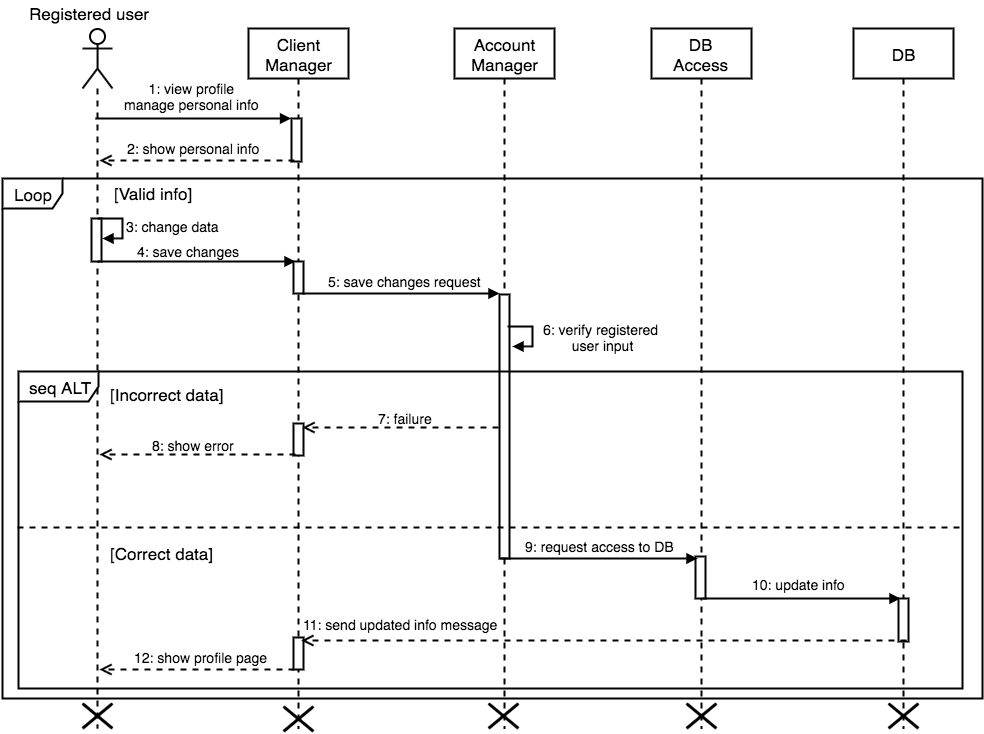

The diagram above was exported from draw.io. Its source (the exported page's mxGraphModel, read from the mxfile embedded in the PNG):
<mxGraphModel dx="790" dy="567" grid="1" gridSize="10" guides="1" tooltips="1" connect="1" arrows="1" fold="1" page="1" pageScale="1" pageWidth="2500" pageHeight="1000" math="0" shadow="0">
  <root>
    <mxCell id="0" />
    <mxCell id="1" parent="0" />
    <mxCell id="24d9cf090fb9b88b-1" value="" style="shape=umlLifeline;participant=umlActor;perimeter=lifelinePerimeter;whiteSpace=wrap;html=1;container=1;collapsible=0;recursiveResize=0;verticalAlign=top;spacingTop=36;labelBackgroundColor=#ffffff;outlineConnect=0;rounded=0;shadow=0;glass=0;comic=0;strokeColor=#000000;strokeWidth=2;fillColor=#FFFFFF;gradientColor=none;fontSize=17;size=60;" vertex="1" parent="1">
      <mxGeometry x="210" y="110" width="30" height="700" as="geometry" />
    </mxCell>
    <mxCell id="24d9cf090fb9b88b-39" value="" style="html=1;points=[];perimeter=orthogonalPerimeter;rounded=0;shadow=0;glass=0;comic=0;labelBackgroundColor=none;strokeColor=#000000;strokeWidth=2;fillColor=#FFFFFF;gradientColor=none;fontSize=17;" vertex="1" parent="24d9cf090fb9b88b-1">
      <mxGeometry x="9" y="190" width="10" height="43" as="geometry" />
    </mxCell>
    <mxCell id="24d9cf090fb9b88b-2" value="" style="shape=umlDestroy;whiteSpace=wrap;html=1;strokeWidth=3;rounded=1;shadow=0;glass=0;comic=0;labelBackgroundColor=none;fillColor=#FFFFFF;gradientColor=none;fontSize=13;align=center;" vertex="1" parent="24d9cf090fb9b88b-1">
      <mxGeometry y="675" width="30" height="25" as="geometry" />
    </mxCell>
    <mxCell id="24d9cf090fb9b88b-3" value="Registered user" style="text;html=1;resizable=0;points=[];autosize=1;align=left;verticalAlign=top;spacingTop=-4;fontSize=17;" vertex="1" parent="1">
      <mxGeometry x="155" y="83" width="140" height="20" as="geometry" />
    </mxCell>
    <mxCell id="24d9cf090fb9b88b-4" value="Client&lt;div&gt;Manager&lt;/div&gt;" style="shape=umlLifeline;perimeter=lifelinePerimeter;whiteSpace=wrap;html=1;container=1;collapsible=0;recursiveResize=0;outlineConnect=0;rounded=0;shadow=0;glass=0;comic=0;labelBackgroundColor=none;strokeColor=#000000;strokeWidth=2;fillColor=#FFFFFF;gradientColor=none;fontSize=17;size=50;" vertex="1" parent="1">
      <mxGeometry x="376" y="110" width="100" height="700" as="geometry" />
    </mxCell>
    <mxCell id="24d9cf090fb9b88b-5" value="" style="html=1;points=[];perimeter=orthogonalPerimeter;rounded=0;shadow=0;glass=0;comic=0;labelBackgroundColor=none;strokeColor=#000000;strokeWidth=2;fillColor=#FFFFFF;gradientColor=none;fontSize=17;" vertex="1" parent="24d9cf090fb9b88b-4">
      <mxGeometry x="43" y="90" width="10" height="43" as="geometry" />
    </mxCell>
    <mxCell id="24d9cf090fb9b88b-42" value="" style="html=1;points=[];perimeter=orthogonalPerimeter;rounded=0;shadow=0;glass=0;comic=0;labelBackgroundColor=none;strokeColor=#000000;strokeWidth=2;fillColor=#FFFFFF;gradientColor=none;fontSize=17;" vertex="1" parent="24d9cf090fb9b88b-4">
      <mxGeometry x="45" y="233" width="10" height="32" as="geometry" />
    </mxCell>
    <mxCell id="24d9cf090fb9b88b-55" value="" style="html=1;points=[];perimeter=orthogonalPerimeter;rounded=0;shadow=0;glass=0;comic=0;labelBackgroundColor=none;strokeColor=#000000;strokeWidth=2;fillColor=#FFFFFF;gradientColor=none;fontSize=17;" vertex="1" parent="24d9cf090fb9b88b-4">
      <mxGeometry x="45" y="395" width="10" height="32" as="geometry" />
    </mxCell>
    <mxCell id="24d9cf090fb9b88b-6" value="" style="html=1;points=[];perimeter=orthogonalPerimeter;rounded=0;shadow=0;glass=0;comic=0;labelBackgroundColor=none;strokeColor=#000000;strokeWidth=2;fillColor=#FFFFFF;gradientColor=none;fontSize=17;" vertex="1" parent="24d9cf090fb9b88b-4">
      <mxGeometry x="45" y="609" width="10" height="32" as="geometry" />
    </mxCell>
    <mxCell id="24d9cf090fb9b88b-8" value="" style="html=1;verticalAlign=bottom;endArrow=block;strokeColor=#000000;strokeWidth=2;fontSize=17;entryX=1.013;entryY=0.933;entryPerimeter=0;" edge="1" parent="1">
      <mxGeometry x="6" y="12" as="geometry">
        <mxPoint x="223" y="200" as="sourcePoint" />
        <mxPoint x="418.5882352941178" y="200" as="targetPoint" />
        <mxPoint x="-135" y="-18" as="offset" />
      </mxGeometry>
    </mxCell>
    <mxCell id="24d9cf090fb9b88b-10" value="&lt;div style=&quot;text-align: center&quot;&gt;&lt;span&gt;1:&amp;nbsp;&lt;/span&gt;&lt;span style=&quot;text-align: center&quot;&gt;view profile&lt;/span&gt;&lt;/div&gt;&lt;div style=&quot;text-align: center&quot;&gt;manage personal info&lt;/div&gt;" style="text;html=1;resizable=0;points=[];autosize=1;align=left;verticalAlign=top;spacingTop=-4;fontSize=14;" vertex="1" parent="1">
      <mxGeometry x="250" y="160" width="150" height="40" as="geometry" />
    </mxCell>
    <mxCell id="24d9cf090fb9b88b-11" value="Account&lt;div&gt;Manager&lt;/div&gt;" style="shape=umlLifeline;perimeter=lifelinePerimeter;whiteSpace=wrap;html=1;container=1;collapsible=0;recursiveResize=0;outlineConnect=0;rounded=0;shadow=0;glass=0;comic=0;labelBackgroundColor=none;strokeColor=#000000;strokeWidth=2;fillColor=#FFFFFF;gradientColor=none;fontSize=17;size=50;" vertex="1" parent="1">
      <mxGeometry x="582" y="110" width="100" height="700" as="geometry" />
    </mxCell>
    <mxCell id="24d9cf090fb9b88b-12" value="" style="html=1;points=[];perimeter=orthogonalPerimeter;rounded=0;shadow=0;glass=0;comic=0;labelBackgroundColor=none;strokeColor=#000000;strokeWidth=2;fillColor=#FFFFFF;gradientColor=none;fontSize=17;" vertex="1" parent="24d9cf090fb9b88b-11">
      <mxGeometry x="45" y="266" width="10" height="264" as="geometry" />
    </mxCell>
    <mxCell id="24d9cf090fb9b88b-15" value="DB&lt;div&gt;Access&lt;/div&gt;" style="shape=umlLifeline;perimeter=lifelinePerimeter;whiteSpace=wrap;html=1;container=1;collapsible=0;recursiveResize=0;outlineConnect=0;rounded=0;shadow=0;glass=0;comic=0;labelBackgroundColor=none;strokeColor=#000000;strokeWidth=2;fillColor=#FFFFFF;gradientColor=none;fontSize=17;size=50;" vertex="1" parent="1">
      <mxGeometry x="779" y="110" width="100" height="700" as="geometry" />
    </mxCell>
    <mxCell id="24d9cf090fb9b88b-22" value="" style="html=1;points=[];perimeter=orthogonalPerimeter;rounded=0;shadow=0;glass=0;comic=0;labelBackgroundColor=none;strokeColor=#000000;strokeWidth=2;fillColor=#FFFFFF;gradientColor=none;fontSize=17;" vertex="1" parent="24d9cf090fb9b88b-15">
      <mxGeometry x="44" y="528" width="10" height="42" as="geometry" />
    </mxCell>
    <mxCell id="24d9cf090fb9b88b-16" value="DB" style="shape=umlLifeline;perimeter=lifelinePerimeter;whiteSpace=wrap;html=1;container=1;collapsible=0;recursiveResize=0;outlineConnect=0;rounded=0;shadow=0;glass=0;comic=0;labelBackgroundColor=none;strokeColor=#000000;strokeWidth=2;fillColor=#FFFFFF;gradientColor=none;fontSize=17;size=50;" vertex="1" parent="1">
      <mxGeometry x="981" y="110" width="100" height="700" as="geometry" />
    </mxCell>
    <mxCell id="24d9cf090fb9b88b-26" value="" style="html=1;points=[];perimeter=orthogonalPerimeter;rounded=0;shadow=0;glass=0;comic=0;labelBackgroundColor=none;strokeColor=#000000;strokeWidth=2;fillColor=#FFFFFF;gradientColor=none;fontSize=17;" vertex="1" parent="24d9cf090fb9b88b-16">
      <mxGeometry x="45" y="570" width="10" height="43" as="geometry" />
    </mxCell>
    <mxCell id="24d9cf090fb9b88b-7" value="" style="shape=umlDestroy;whiteSpace=wrap;html=1;strokeWidth=3;rounded=1;shadow=0;glass=0;comic=0;labelBackgroundColor=none;fillColor=#FFFFFF;gradientColor=none;fontSize=13;align=center;" vertex="1" parent="24d9cf090fb9b88b-16">
      <mxGeometry x="-570" y="678" width="30" height="25" as="geometry" />
    </mxCell>
    <mxCell id="24d9cf090fb9b88b-14" value="" style="shape=umlDestroy;whiteSpace=wrap;html=1;strokeWidth=3;rounded=1;shadow=0;glass=0;comic=0;labelBackgroundColor=none;fillColor=#FFFFFF;gradientColor=none;fontSize=13;align=center;" vertex="1" parent="24d9cf090fb9b88b-16">
      <mxGeometry x="-365" y="675" width="30" height="25" as="geometry" />
    </mxCell>
    <mxCell id="24d9cf090fb9b88b-17" value="" style="shape=umlDestroy;whiteSpace=wrap;html=1;strokeWidth=3;rounded=1;shadow=0;glass=0;comic=0;labelBackgroundColor=none;fillColor=#FFFFFF;gradientColor=none;fontSize=13;align=center;" vertex="1" parent="24d9cf090fb9b88b-16">
      <mxGeometry x="35" y="675" width="30" height="25" as="geometry" />
    </mxCell>
    <mxCell id="24d9cf090fb9b88b-32" value="" style="shape=umlDestroy;whiteSpace=wrap;html=1;strokeWidth=3;rounded=1;shadow=0;glass=0;comic=0;labelBackgroundColor=none;fillColor=#FFFFFF;gradientColor=none;fontSize=13;align=center;" vertex="1" parent="24d9cf090fb9b88b-16">
      <mxGeometry x="-167" y="675" width="30" height="25" as="geometry" />
    </mxCell>
    <mxCell id="24d9cf090fb9b88b-18" value="" style="html=1;verticalAlign=bottom;endArrow=block;strokeColor=#000000;strokeWidth=2;fontSize=17;entryX=1.013;entryY=0.933;entryPerimeter=0;" edge="1" parent="1">
      <mxGeometry x="205" y="187" as="geometry">
        <mxPoint x="430" y="375" as="sourcePoint" />
        <mxPoint x="627" y="375" as="targetPoint" />
        <mxPoint x="-135" y="-18" as="offset" />
      </mxGeometry>
    </mxCell>
    <mxCell id="24d9cf090fb9b88b-20" value="5: save changes request" style="text;html=1;resizable=0;points=[];autosize=1;align=left;verticalAlign=top;spacingTop=-4;fontSize=14;" vertex="1" parent="1">
      <mxGeometry x="454" y="353" width="170" height="20" as="geometry" />
    </mxCell>
    <mxCell id="24d9cf090fb9b88b-21" value="&lt;span&gt;9: request access to DB&lt;/span&gt;" style="text;html=1;resizable=0;points=[];autosize=1;align=left;verticalAlign=top;spacingTop=-4;fontSize=14;" vertex="1" parent="1">
      <mxGeometry x="651" y="618" width="160" height="20" as="geometry" />
    </mxCell>
    <mxCell id="24d9cf090fb9b88b-23" value="" style="html=1;verticalAlign=bottom;endArrow=block;strokeColor=#000000;strokeWidth=2;fontSize=17;entryX=1.013;entryY=0.933;entryPerimeter=0;" edge="1" parent="1">
      <mxGeometry x="606" y="492" as="geometry">
        <mxPoint x="831" y="680" as="sourcePoint" />
        <mxPoint x="1028" y="680" as="targetPoint" />
        <mxPoint x="-135" y="-18" as="offset" />
      </mxGeometry>
    </mxCell>
    <mxCell id="24d9cf090fb9b88b-33" value="" style="html=1;verticalAlign=bottom;endArrow=open;dashed=1;endSize=8;strokeColor=#000000;strokeWidth=2;fontSize=17;" edge="1" parent="1">
      <mxGeometry x="-3" y="-258" as="geometry">
        <mxPoint x="227" y="242" as="targetPoint" />
        <Array as="points">
          <mxPoint x="347" y="242" />
        </Array>
        <mxPoint x="422" y="242" as="sourcePoint" />
        <mxPoint x="-222" y="150" as="offset" />
      </mxGeometry>
    </mxCell>
    <mxCell id="24d9cf090fb9b88b-34" value="2: show personal info" style="text;html=1;resizable=0;points=[];autosize=1;align=left;verticalAlign=top;spacingTop=-4;fontSize=14;" vertex="1" parent="1">
      <mxGeometry x="253" y="220" width="150" height="20" as="geometry" />
    </mxCell>
    <mxCell id="24d9cf090fb9b88b-35" value="Loop" style="shape=umlFrame;whiteSpace=wrap;html=1;rounded=0;shadow=0;glass=0;comic=0;labelBackgroundColor=none;strokeColor=#000000;strokeWidth=2;fillColor=#FFFFFF;gradientColor=none;fontSize=17;" vertex="1" parent="1">
      <mxGeometry x="130" y="260" width="980" height="520" as="geometry" />
    </mxCell>
    <mxCell id="24d9cf090fb9b88b-36" value="&lt;font style=&quot;font-size: 17px&quot;&gt;[Valid info]&lt;/font&gt;" style="text;html=1;fontSize=22;fontColor=#000000;" vertex="1" parent="1">
      <mxGeometry x="240" y="255" width="170" height="40" as="geometry" />
    </mxCell>
    <mxCell id="24d9cf090fb9b88b-38" value="3: change data" style="edgeStyle=orthogonalEdgeStyle;html=1;align=left;spacingLeft=2;endArrow=block;rounded=0;entryX=1;entryY=0;strokeColor=#000000;strokeWidth=2;fontSize=14;" edge="1" parent="1">
      <mxGeometry relative="1" as="geometry">
        <mxPoint x="225" y="300" as="sourcePoint" />
        <Array as="points">
          <mxPoint x="250" y="300" />
        </Array>
        <mxPoint x="229.6470588235295" y="320.17647058823536" as="targetPoint" />
      </mxGeometry>
    </mxCell>
    <mxCell id="24d9cf090fb9b88b-40" value="" style="html=1;verticalAlign=bottom;endArrow=block;strokeColor=#000000;strokeWidth=2;fontSize=17;entryX=1.013;entryY=0.933;entryPerimeter=0;" edge="1" parent="1">
      <mxGeometry x="1" y="155" as="geometry">
        <mxPoint x="226" y="343" as="sourcePoint" />
        <mxPoint x="423" y="343" as="targetPoint" />
        <mxPoint x="-135" y="-18" as="offset" />
      </mxGeometry>
    </mxCell>
    <mxCell id="24d9cf090fb9b88b-41" value="4: save changes" style="text;html=1;resizable=0;points=[];autosize=1;align=left;verticalAlign=top;spacingTop=-4;fontSize=14;" vertex="1" parent="1">
      <mxGeometry x="263" y="323" width="120" height="20" as="geometry" />
    </mxCell>
    <mxCell id="24d9cf090fb9b88b-46" value="" style="edgeStyle=orthogonalEdgeStyle;html=1;align=left;spacingLeft=2;endArrow=block;rounded=0;entryX=1;entryY=0;strokeColor=#000000;strokeWidth=2;fontSize=14;" edge="1" parent="1">
      <mxGeometry x="-0.2632" y="33" relative="1" as="geometry">
        <mxPoint x="635" y="408" as="sourcePoint" />
        <Array as="points">
          <mxPoint x="660" y="408" />
        </Array>
        <mxPoint x="639.6470588235295" y="428.11764705882365" as="targetPoint" />
        <mxPoint as="offset" />
      </mxGeometry>
    </mxCell>
    <mxCell id="24d9cf090fb9b88b-47" value="6: verify registered&lt;div&gt;&amp;nbsp;user input&lt;/div&gt;" style="text;html=1;resizable=0;points=[];autosize=1;align=center;verticalAlign=top;spacingTop=-4;fontSize=14;" vertex="1" parent="1">
      <mxGeometry x="663" y="401" width="130" height="40" as="geometry" />
    </mxCell>
    <mxCell id="24d9cf090fb9b88b-48" value="seq ALT" style="shape=umlFrame;whiteSpace=wrap;html=1;rounded=0;shadow=0;glass=0;comic=0;labelBackgroundColor=none;strokeColor=#000000;strokeWidth=2;fillColor=#FFFFFF;gradientColor=none;fontSize=17;width=80;height=30;" vertex="1" parent="1">
      <mxGeometry x="146" y="453" width="944" height="317" as="geometry" />
    </mxCell>
    <mxCell id="24d9cf090fb9b88b-49" value="" style="line;html=1;strokeWidth=2;fillColor=none;align=left;verticalAlign=middle;spacingTop=-1;spacingLeft=3;spacingRight=3;rotatable=0;labelPosition=right;points=[];portConstraint=eastwest;rounded=0;shadow=0;glass=0;comic=0;labelBackgroundColor=none;fontSize=17;dashed=1;" vertex="1" parent="1">
      <mxGeometry x="145" y="605" width="945" height="8" as="geometry" />
    </mxCell>
    <mxCell id="24d9cf090fb9b88b-50" value="[Incorrect data]" style="text;html=1;resizable=0;points=[];autosize=1;align=left;verticalAlign=top;spacingTop=-4;fontSize=17;" vertex="1" parent="1">
      <mxGeometry x="236" y="464" width="130" height="20" as="geometry" />
    </mxCell>
    <mxCell id="24d9cf090fb9b88b-51" value="" style="html=1;verticalAlign=bottom;endArrow=open;dashed=1;endSize=8;strokeColor=#000000;strokeWidth=2;fontSize=17;" edge="1" parent="1">
      <mxGeometry x="201" y="69" as="geometry">
        <mxPoint x="430" y="509" as="targetPoint" />
        <Array as="points">
          <mxPoint x="551" y="509" />
          <mxPoint x="471" y="509" />
        </Array>
        <mxPoint x="626" y="509" as="sourcePoint" />
        <mxPoint x="-222" y="150" as="offset" />
      </mxGeometry>
    </mxCell>
    <mxCell id="24d9cf090fb9b88b-52" value="7: failure" style="text;html=1;resizable=0;points=[];autosize=1;align=left;verticalAlign=top;spacingTop=-4;fontSize=14;" vertex="1" parent="1">
      <mxGeometry x="504" y="490" width="70" height="20" as="geometry" />
    </mxCell>
    <mxCell id="24d9cf090fb9b88b-56" value="" style="html=1;verticalAlign=bottom;endArrow=open;dashed=1;endSize=8;strokeColor=#000000;strokeWidth=2;fontSize=17;" edge="1" parent="1">
      <mxGeometry x="-2" y="96" as="geometry">
        <mxPoint x="227" y="536" as="targetPoint" />
        <Array as="points">
          <mxPoint x="348" y="536" />
          <mxPoint x="268" y="536" />
        </Array>
        <mxPoint x="422.9999999999998" y="536" as="sourcePoint" />
        <mxPoint x="-222" y="150" as="offset" />
      </mxGeometry>
    </mxCell>
    <mxCell id="24d9cf090fb9b88b-57" value="8: show error" style="text;html=1;resizable=0;points=[];autosize=1;align=left;verticalAlign=top;spacingTop=-4;fontSize=14;" vertex="1" parent="1">
      <mxGeometry x="278" y="517" width="100" height="20" as="geometry" />
    </mxCell>
    <mxCell id="24d9cf090fb9b88b-9" value="" style="html=1;verticalAlign=bottom;endArrow=open;dashed=1;endSize=8;strokeColor=#000000;strokeWidth=2;fontSize=17;" edge="1" parent="1">
      <mxGeometry x="-3" y="251" as="geometry">
        <mxPoint x="227" y="751" as="targetPoint" />
        <Array as="points">
          <mxPoint x="347" y="751" />
        </Array>
        <mxPoint x="422" y="751" as="sourcePoint" />
        <mxPoint x="-222" y="150" as="offset" />
      </mxGeometry>
    </mxCell>
    <mxCell id="24d9cf090fb9b88b-19" value="" style="html=1;verticalAlign=bottom;endArrow=block;strokeColor=#000000;strokeWidth=2;fontSize=17;entryX=1.013;entryY=0.933;entryPerimeter=0;" edge="1" parent="1">
      <mxGeometry x="403" y="452" as="geometry">
        <mxPoint x="628" y="640" as="sourcePoint" />
        <mxPoint x="825" y="640" as="targetPoint" />
        <mxPoint x="-135" y="-18" as="offset" />
      </mxGeometry>
    </mxCell>
    <mxCell id="24d9cf090fb9b88b-27" value="" style="html=1;verticalAlign=bottom;endArrow=open;dashed=1;endSize=8;strokeColor=#000000;strokeWidth=2;fontSize=17;" edge="1" parent="1">
      <mxGeometry x="609" y="282" as="geometry">
        <mxPoint x="428.8235294117644" y="722" as="targetPoint" />
        <Array as="points">
          <mxPoint x="959" y="722" />
          <mxPoint x="879" y="722" />
        </Array>
        <mxPoint x="1034" y="722" as="sourcePoint" />
        <mxPoint x="-222" y="150" as="offset" />
      </mxGeometry>
    </mxCell>
    <mxCell id="24d9cf090fb9b88b-31" value="12: show profile page" style="text;html=1;resizable=0;points=[];autosize=1;align=left;verticalAlign=top;spacingTop=-4;fontSize=14;" vertex="1" parent="1">
      <mxGeometry x="260" y="729" width="150" height="20" as="geometry" />
    </mxCell>
    <mxCell id="24d9cf090fb9b88b-58" value="10: update info" style="text;html=1;resizable=0;points=[];autosize=1;align=left;verticalAlign=top;spacingTop=-4;fontSize=14;" vertex="1" parent="1">
      <mxGeometry x="878" y="656" width="110" height="20" as="geometry" />
    </mxCell>
    <mxCell id="24d9cf090fb9b88b-59" value="11: send updated info message" style="text;html=1;resizable=0;points=[];autosize=1;align=left;verticalAlign=top;spacingTop=-4;fontSize=14;" vertex="1" parent="1">
      <mxGeometry x="429" y="696" width="210" height="20" as="geometry" />
    </mxCell>
    <mxCell id="24d9cf090fb9b88b-60" value="[Correct data]" style="text;html=1;resizable=0;points=[];autosize=1;align=left;verticalAlign=top;spacingTop=-4;fontSize=17;" vertex="1" parent="1">
      <mxGeometry x="236" y="623" width="120" height="20" as="geometry" />
    </mxCell>
  </root>
</mxGraphModel>